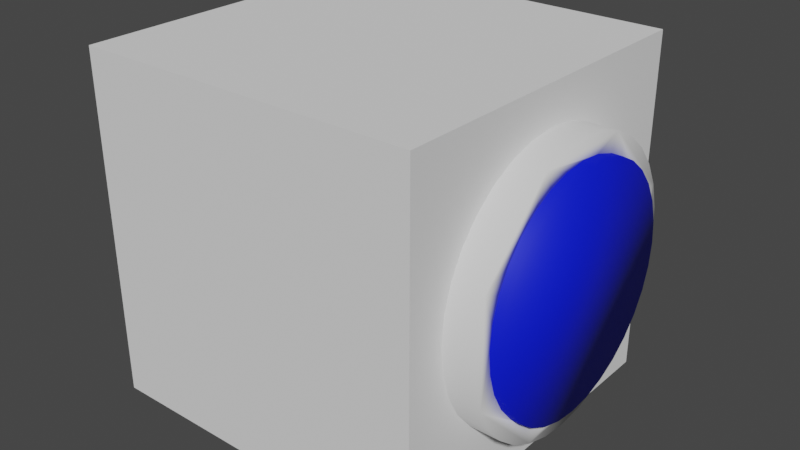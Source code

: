 # Source: Washer.blend  (saved by Blender 3.1.7; exported with 4.5.12 LTS)
import bpy
from mathutils import Matrix  # noqa: F401  (used for matrix-valued properties, if any)

bpy.ops.wm.read_factory_settings(use_empty=True)
scene = bpy.context.scene
scene.name = 'Scene'

# ---- collections
col_collection = bpy.data.collections.new('Collection'); scene.collection.children.link(col_collection)

# ---- materials (node trees are filled in below, after node groups)
mat_material_001 = bpy.data.materials.new('Material.001')
mat_material_001.use_transparent_shadow = False

# ---- material node trees
mat_material_001.use_nodes = True; mat_material_001.node_tree.nodes.clear()
_N = mat_material_001.node_tree.nodes; _L = mat_material_001.node_tree.links
n0 = _N.new('ShaderNodeBsdfPrincipled'); n0.name = 'Principled BSDF'; n0.location = (10, 300)
n0.distribution = 'GGX'
n0.subsurface_method = 'RANDOM_WALK_SKIN'
n0.inputs[0].default_value = (0.0, 0.008958, 0.8, 1.0)
n0.inputs[3].default_value = 1.45
n0.inputs[27].default_value = (0.0, 0.0, 0.0, 1.0)
n0.inputs[28].default_value = 1.0
n1 = _N.new('ShaderNodeOutputMaterial'); n1.name = 'Material Output'; n1.location = (300, 300)
_L.new(n0.outputs[0], n1.inputs[0])
n1.is_active_output = True

# ---- world
world_world = bpy.data.worlds.new('World'); scene.world = world_world
world_world.use_nodes = True; world_world.node_tree.nodes.clear()
_N = world_world.node_tree.nodes; _L = world_world.node_tree.links
n0 = _N.new('ShaderNodeOutputWorld'); n0.name = 'World Output'; n0.location = (300, 300)
n1 = _N.new('ShaderNodeBackground'); n1.name = 'Background'; n1.location = (10, 300)
n1.inputs[0].default_value = (0.05088, 0.05088, 0.05088, 1.0)
_L.new(n1.outputs[0], n0.inputs[0])
n0.is_active_output = True
world_world.color = (0.05088, 0.05088, 0.05088)
world_world.use_sun_shadow = False
world_world.sun_shadow_jitter_overblur = 0.0

# ---- meshes
me_cube_001 = bpy.data.meshes.new('Cube.001')
me_cube_001.from_pydata([(-1.0, -1.0, -1.0), (-1.0, -1.0, 1.0), (-1.0, 1.0, -1.0), (-1.0, 1.0, 1.0), (1.0, -1.0, -1.0), (1.0, -1.0, 1.0), (1.0, 1.0, -1.0), (1.0, 1.0, 1.0)], [], [(0, 1, 3, 2), (2, 3, 7, 6), (6, 7, 5, 4), (4, 5, 1, 0), (2, 6, 4, 0), (7, 3, 1, 5)])
_uv = me_cube_001.uv_layers.new(name='UVMap')
_uv.uv.foreach_set('vector', [0.375, 0.0, 0.625, 0.0, 0.625, 0.25, 0.375, 0.25, 0.375, 0.25, 0.625, 0.25, 0.625, 0.5, 0.375, 0.5, 0.375, 0.5, 0.625, 0.5, 0.625, 0.75, 0.375, 0.75, 0.375, 0.75, 0.625, 0.75, 0.625, 1.0, 0.375, 1.0, 0.125, 0.5, 0.375, 0.5, 0.375, 0.75, 0.125, 0.75, 0.625, 0.5, 0.875, 0.5, 0.875, 0.75, 0.625, 0.75])
me_cube_001.use_remesh_fix_poles = True
me_cube_001.use_remesh_preserve_attributes = False
me_cube_001.update()
me_cylinder = bpy.data.meshes.new('Cylinder')
me_cylinder.from_pydata([(0.0, 1.0, -1.0), (0.0, 1.0, 1.0), (0.1951, 0.9808, -1.0), (0.1951, 0.9808, 1.0), (0.3827, 0.9239, -1.0), (0.3827, 0.9239, 1.0), (0.5556, 0.8315, -1.0), (0.5556, 0.8315, 1.0), (0.7071, 0.7071, -1.0), (0.7071, 0.7071, 1.0), (0.8315, 0.5556, -1.0), (0.8315, 0.5556, 1.0), (0.9239, 0.3827, -1.0), (0.9239, 0.3827, 1.0), (0.9808, 0.1951, -1.0), (0.9808, 0.1951, 1.0), (1.0, -4.371e-08, -1.0), (1.0, -4.371e-08, 1.0), (0.9808, -0.1951, -1.0), (0.9808, -0.1951, 1.0), (0.9239, -0.3827, -1.0), (0.9239, -0.3827, 1.0), (0.8315, -0.5556, -1.0), (0.8315, -0.5556, 1.0), (0.7071, -0.7071, -1.0), (0.7071, -0.7071, 1.0), (0.5556, -0.8315, -1.0), (0.5556, -0.8315, 1.0), (0.3827, -0.9239, -1.0), (0.3827, -0.9239, 1.0), (0.1951, -0.9808, -1.0), (0.1951, -0.9808, 1.0), (-8.742e-08, -1.0, -1.0), (-8.742e-08, -1.0, 1.0), (-0.1951, -0.9808, -1.0), (-0.1951, -0.9808, 1.0), (-0.3827, -0.9239, -1.0), (-0.3827, -0.9239, 1.0), (-0.5556, -0.8315, -1.0), (-0.5556, -0.8315, 1.0), (-0.7071, -0.7071, -1.0), (-0.7071, -0.7071, 1.0), (-0.8315, -0.5556, -1.0), (-0.8315, -0.5556, 1.0), (-0.9239, -0.3827, -1.0), (-0.9239, -0.3827, 1.0), (-0.9808, -0.1951, -1.0), (-0.9808, -0.1951, 1.0), (-1.0, 1.192e-08, -1.0), (-1.0, 1.192e-08, 1.0), (-0.9808, 0.1951, -1.0), (-0.9808, 0.1951, 1.0), (-0.9239, 0.3827, -1.0), (-0.9239, 0.3827, 1.0), (-0.8315, 0.5556, -1.0), (-0.8315, 0.5556, 1.0), (-0.7071, 0.7071, -1.0), (-0.7071, 0.7071, 1.0), (-0.5556, 0.8315, -1.0), (-0.5556, 0.8315, 1.0), (-0.3827, 0.9239, -1.0), (-0.3827, 0.9239, 1.0), (-0.1951, 0.9808, -1.0), (-0.1951, 0.9808, 1.0)], [], [(0, 1, 3, 2), (2, 3, 5, 4), (4, 5, 7, 6), (6, 7, 9, 8), (8, 9, 11, 10), (10, 11, 13, 12), (12, 13, 15, 14), (14, 15, 17, 16), (16, 17, 19, 18), (18, 19, 21, 20), (20, 21, 23, 22), (22, 23, 25, 24), (24, 25, 27, 26), (26, 27, 29, 28), (28, 29, 31, 30), (30, 31, 33, 32), (32, 33, 35, 34), (34, 35, 37, 36), (36, 37, 39, 38), (38, 39, 41, 40), (40, 41, 43, 42), (42, 43, 45, 44), (44, 45, 47, 46), (46, 47, 49, 48), (48, 49, 51, 50), (50, 51, 53, 52), (52, 53, 55, 54), (54, 55, 57, 56), (56, 57, 59, 58), (58, 59, 61, 60), (3, 1, 63, 61, 59, 57, 55, 53, 51, 49, 47, 45, 43, 41, 39, 37, 35, 33, 31, 29, 27, 25, 23, 21, 19, 17, 15, 13, 11, 9, 7, 5), (60, 61, 63, 62), (62, 63, 1, 0), (0, 2, 4, 6, 8, 10, 12, 14, 16, 18, 20, 22, 24, 26, 28, 30, 32, 34, 36, 38, 40, 42, 44, 46, 48, 50, 52, 54, 56, 58, 60, 62)])
me_cylinder.polygons.foreach_set('use_smooth', [True] * 34)
_uv = me_cylinder.uv_layers.new(name='UVMap')
_uv.uv.foreach_set('vector', [1.0, 0.5, 1.0, 1.0, 0.9688, 1.0, 0.9688, 0.5, 0.9688, 0.5, 0.9688, 1.0, 0.9375, 1.0, 0.9375, 0.5, 0.9375, 0.5, 0.9375, 1.0, 0.9062, 1.0, 0.9062, 0.5, 0.9062, 0.5, 0.9062, 1.0, 0.875, 1.0, 0.875, 0.5, 0.875, 0.5, 0.875, 1.0, 0.8438, 1.0, 0.8438, 0.5, 0.8438, 0.5, 0.8438, 1.0, 0.8125, 1.0, 0.8125, 0.5, 0.8125, 0.5, 0.8125, 1.0, 0.7812, 1.0, 0.7812, 0.5, 0.7812, 0.5, 0.7812, 1.0, 0.75, 1.0, 0.75, 0.5, 0.75, 0.5, 0.75, 1.0, 0.7188, 1.0, 0.7188, 0.5, 0.7188, 0.5, 0.7188, 1.0, 0.6875, 1.0, 0.6875, 0.5, 0.6875, 0.5, 0.6875, 1.0, 0.6562, 1.0, 0.6562, 0.5, 0.6562, 0.5, 0.6562, 1.0, 0.625, 1.0, 0.625, 0.5, 0.625, 0.5, 0.625, 1.0, 0.5938, 1.0, 0.5938, 0.5, 0.5938, 0.5, 0.5938, 1.0, 0.5625, 1.0, 0.5625, 0.5, 0.5625, 0.5, 0.5625, 1.0, 0.5312, 1.0, 0.5312, 0.5, 0.5312, 0.5, 0.5312, 1.0, 0.5, 1.0, 0.5, 0.5, 0.5, 0.5, 0.5, 1.0, 0.4688, 1.0, 0.4688, 0.5, 0.4688, 0.5, 0.4688, 1.0, 0.4375, 1.0, 0.4375, 0.5, 0.4375, 0.5, 0.4375, 1.0, 0.4062, 1.0, 0.4062, 0.5, 0.4062, 0.5, 0.4062, 1.0, 0.375, 1.0, 0.375, 0.5, 0.375, 0.5, 0.375, 1.0, 0.3438, 1.0, 0.3438, 0.5, 0.3438, 0.5, 0.3438, 1.0, 0.3125, 1.0, 0.3125, 0.5, 0.3125, 0.5, 0.3125, 1.0, 0.2812, 1.0, 0.2812, 0.5, 0.2812, 0.5, 0.2812, 1.0, 0.25, 1.0, 0.25, 0.5, 0.25, 0.5, 0.25, 1.0, 0.2188, 1.0, 0.2188, 0.5, 0.2188, 0.5, 0.2188, 1.0, 0.1875, 1.0, 0.1875, 0.5, 0.1875, 0.5, 0.1875, 1.0, 0.1562, 1.0, 0.1562, 0.5, 0.1562, 0.5, 0.1562, 1.0, 0.125, 1.0, 0.125, 0.5, 0.125, 0.5, 0.125, 1.0, 0.09375, 1.0, 0.09375, 0.5, 0.09375, 0.5, 0.09375, 1.0, 0.0625, 1.0, 0.0625, 0.5, 0.2968, 0.4854, 0.25, 0.49, 0.2032, 0.4854, 0.1582, 0.4717, 0.1167, 0.4496, 0.08029, 0.4197, 0.05045, 0.3833, 0.02827, 0.3418, 0.01461, 0.2968, 0.01, 0.25, 0.01461, 0.2032, 0.02827, 0.1582, 0.05045, 0.1167, 0.08029, 0.08029, 0.1167, 0.05045, 0.1582, 0.02827, 0.2032, 0.01461, 0.25, 0.01, 0.2968, 0.01461, 0.3418, 0.02827, 0.3833, 0.05045, 0.4197, 0.08029, 0.4496, 0.1167, 0.4717, 0.1582, 0.4854, 0.2032, 0.49, 0.25, 0.4854, 0.2968, 0.4717, 0.3418, 0.4496, 0.3833, 0.4197, 0.4197, 0.3833, 0.4496, 0.3418, 0.4717, 0.0625, 0.5, 0.0625, 1.0, 0.03125, 1.0, 0.03125, 0.5, 0.03125, 0.5, 0.03125, 1.0, 0.0, 1.0, 0.0, 0.5, 0.75, 0.49, 0.7968, 0.4854, 0.8418, 0.4717, 0.8833, 0.4496, 0.9197, 0.4197, 0.9496, 0.3833, 0.9717, 0.3418, 0.9854, 0.2968, 0.99, 0.25, 0.9854, 0.2032, 0.9717, 0.1582, 0.9496, 0.1167, 0.9197, 0.08029, 0.8833, 0.05045, 0.8418, 0.02827, 0.7968, 0.01461, 0.75, 0.01, 0.7032, 0.01461, 0.6582, 0.02827, 0.6167, 0.05045, 0.5803, 0.08029, 0.5504, 0.1167, 0.5283, 0.1582, 0.5146, 0.2032, 0.51, 0.25, 0.5146, 0.2968, 0.5283, 0.3418, 0.5504, 0.3833, 0.5803, 0.4197, 0.6167, 0.4496, 0.6582, 0.4717, 0.7032, 0.4854])
me_cylinder.materials.append(mat_material_001)
me_cylinder.use_remesh_fix_poles = True
me_cylinder.use_remesh_preserve_attributes = False
me_cylinder.update()
me_cylinder_001 = bpy.data.meshes.new('Cylinder.001')
me_cylinder_001.from_pydata([(0.0, 1.0, -1.0), (0.0, 1.0, 1.0), (0.1951, 0.9808, -1.0), (0.1951, 0.9808, 1.0), (0.3827, 0.9239, -1.0), (0.3827, 0.9239, 1.0), (0.5556, 0.8315, -1.0), (0.5556, 0.8315, 1.0), (0.7071, 0.7071, -1.0), (0.7071, 0.7071, 1.0), (0.8315, 0.5556, -1.0), (0.8315, 0.5556, 1.0), (0.9239, 0.3827, -1.0), (0.9239, 0.3827, 1.0), (0.9808, 0.1951, -1.0), (0.9808, 0.1951, 1.0), (1.0, -4.371e-08, -1.0), (1.0, -4.371e-08, 1.0), (0.9808, -0.1951, -1.0), (0.9808, -0.1951, 1.0), (0.9239, -0.3827, -1.0), (0.9239, -0.3827, 1.0), (0.8315, -0.5556, -1.0), (0.8315, -0.5556, 1.0), (0.7071, -0.7071, -1.0), (0.7071, -0.7071, 1.0), (0.5556, -0.8315, -1.0), (0.5556, -0.8315, 1.0), (0.3827, -0.9239, -1.0), (0.3827, -0.9239, 1.0), (0.1951, -0.9808, -1.0), (0.1951, -0.9808, 1.0), (-8.742e-08, -1.0, -1.0), (-8.742e-08, -1.0, 1.0), (-0.1951, -0.9808, -1.0), (-0.1951, -0.9808, 1.0), (-0.3827, -0.9239, -1.0), (-0.3827, -0.9239, 1.0), (-0.5556, -0.8315, -1.0), (-0.5556, -0.8315, 1.0), (-0.7071, -0.7071, -1.0), (-0.7071, -0.7071, 1.0), (-0.8315, -0.5556, -1.0), (-0.8315, -0.5556, 1.0), (-0.9239, -0.3827, -1.0), (-0.9239, -0.3827, 1.0), (-0.9808, -0.1951, -1.0), (-0.9808, -0.1951, 1.0), (-1.0, 1.192e-08, -1.0), (-1.0, 1.192e-08, 1.0), (-0.9808, 0.1951, -1.0), (-0.9808, 0.1951, 1.0), (-0.9239, 0.3827, -1.0), (-0.9239, 0.3827, 1.0), (-0.8315, 0.5556, -1.0), (-0.8315, 0.5556, 1.0), (-0.7071, 0.7071, -1.0), (-0.7071, 0.7071, 1.0), (-0.5556, 0.8315, -1.0), (-0.5556, 0.8315, 1.0), (-0.3827, 0.9239, -1.0), (-0.3827, 0.9239, 1.0), (-0.1951, 0.9808, -1.0), (-0.1951, 0.9808, 1.0), (-0.715, 0.4777, 1.0), (-0.4777, 0.715, 1.0), (-0.608, 0.608, 1.0), (-0.1678, 0.8434, 1.0), (-0.3291, 0.7944, 1.0), (0.1678, 0.8434, 1.0), (0.0, 0.8599, 1.0), (-0.8599, 1.025e-08, 1.0), (-0.8434, 0.1678, 1.0), (-0.8434, -0.1678, 1.0), (-0.715, -0.4777, 1.0), (-0.4777, -0.715, 1.0), (-0.608, -0.608, 1.0), (-0.7944, -0.3291, 1.0), (-0.1678, -0.8434, 1.0), (0.1678, -0.8434, 1.0), (-7.517e-08, -0.8599, 1.0), (0.608, -0.608, 1.0), (0.4777, -0.715, 1.0), (0.715, -0.4777, 1.0), (0.3291, -0.7944, 1.0), (0.4777, 0.715, 1.0), (0.715, 0.4777, 1.0), (0.608, 0.608, 1.0), (0.8599, -3.759e-08, 1.0), (0.8434, -0.1678, 1.0), (0.8434, 0.1678, 1.0), (0.7944, 0.3291, 1.0), (-0.7944, 0.3291, 1.0), (-0.3291, -0.7944, 1.0), (0.7944, -0.3291, 1.0), (0.3291, 0.7944, 1.0), (0.0, 0.8599, -1.0), (0.3291, 0.7944, -1.0), (0.1678, 0.8434, -1.0), (0.608, 0.608, -1.0), (0.715, 0.4777, -1.0), (0.7944, 0.3291, -1.0), (0.4777, 0.715, -1.0), (0.3291, -0.7944, -1.0), (0.608, -0.608, -1.0), (0.4777, -0.715, -1.0), (0.7944, -0.3291, -1.0), (0.715, -0.4777, -1.0), (0.8599, -3.759e-08, -1.0), (0.8434, -0.1678, -1.0), (-0.7944, -0.3291, -1.0), (-0.608, -0.608, -1.0), (-0.715, -0.4777, -1.0), (-0.3291, -0.7944, -1.0), (-0.4777, -0.715, -1.0), (-7.517e-08, -0.8599, -1.0), (-0.1678, -0.8434, -1.0), (-0.8599, 1.025e-08, -1.0), (-0.7944, 0.3291, -1.0), (-0.8434, 0.1678, -1.0), (-0.608, 0.608, -1.0), (-0.3291, 0.7944, -1.0), (-0.4777, 0.715, -1.0), (-0.715, 0.4777, -1.0), (0.8434, 0.1678, -1.0), (-0.8434, -0.1678, -1.0), (0.1678, -0.8434, -1.0), (-0.1678, 0.8434, -1.0)], [], [(0, 1, 3, 2), (2, 3, 5, 4), (4, 5, 7, 6), (6, 7, 9, 8), (8, 9, 11, 10), (10, 11, 13, 12), (12, 13, 15, 14), (14, 15, 17, 16), (16, 17, 19, 18), (18, 19, 21, 20), (20, 21, 23, 22), (22, 23, 25, 24), (24, 25, 27, 26), (26, 27, 29, 28), (28, 29, 31, 30), (30, 31, 33, 32), (32, 33, 35, 34), (34, 35, 37, 36), (36, 37, 39, 38), (38, 39, 41, 40), (40, 41, 43, 42), (42, 43, 45, 44), (44, 45, 47, 46), (46, 47, 49, 48), (48, 49, 51, 50), (50, 51, 53, 52), (52, 53, 55, 54), (54, 55, 57, 56), (56, 57, 59, 58), (58, 59, 61, 60), (91, 13, 11, 9, 7, 5, 95, 85, 87, 86), (95, 5, 3, 1, 63, 61, 59, 57, 55, 53, 51, 49, 47, 45, 43, 41, 39, 37, 35, 33, 31, 29, 27, 25, 23, 21, 19, 17, 15, 13, 91, 90, 88, 89, 94, 83, 81, 82, 84, 79, 80, 78, 93, 75, 76, 74, 77, 73, 71, 72, 92, 64, 66, 65, 68, 67, 70, 69), (60, 61, 63, 62), (62, 63, 1, 0), (22, 24, 26, 28, 30, 32, 34, 36, 38, 40, 42, 44, 46, 48, 50, 52, 54, 123, 118, 119, 117, 125, 110, 112, 111, 114, 113, 116, 115, 126, 103, 105, 104, 107), (123, 54, 56, 58, 60, 62, 0, 2, 4, 6, 8, 10, 12, 14, 16, 18, 20, 22, 107, 106, 109, 108, 124, 101, 100, 99, 102, 97, 98, 96, 127, 121, 122, 120), (98, 69, 70, 96), (97, 95, 69, 98), (102, 85, 95, 97), (99, 87, 85, 102), (86, 87, 99, 100), (91, 86, 100, 101), (90, 91, 101, 124), (88, 90, 124, 108), (89, 88, 108, 109), (94, 89, 109, 106), (83, 94, 106, 107), (81, 83, 107, 104), (82, 81, 104, 105), (84, 82, 105, 103), (79, 84, 103, 126), (80, 79, 126, 115), (78, 80, 115, 116), (93, 78, 116, 113), (75, 93, 113, 114), (76, 75, 114, 111), (112, 74, 76, 111), (110, 77, 74, 112), (125, 73, 77, 110), (117, 71, 73, 125), (119, 72, 71, 117), (118, 92, 72, 119), (123, 64, 92, 118), (120, 66, 64, 123), (122, 65, 66, 120), (121, 68, 65, 122), (127, 67, 68, 121), (96, 70, 67, 127)])
me_cylinder_001.polygons.foreach_set('use_smooth', [True] * 68)
_uv = me_cylinder_001.uv_layers.new(name='UVMap')
_uv.uv.foreach_set('vector', [1.0, 0.5, 1.0, 1.0, 0.9688, 1.0, 0.9688, 0.5, 0.9688, 0.5, 0.9688, 1.0, 0.9375, 1.0, 0.9375, 0.5, 0.9375, 0.5, 0.9375, 1.0, 0.9062, 1.0, 0.9062, 0.5, 0.9062, 0.5, 0.9062, 1.0, 0.875, 1.0, 0.875, 0.5, 0.875, 0.5, 0.875, 1.0, 0.8438, 1.0, 0.8438, 0.5, 0.8438, 0.5, 0.8438, 1.0, 0.8125, 1.0, 0.8125, 0.5, 0.8125, 0.5, 0.8125, 1.0, 0.7812, 1.0, 0.7812, 0.5, 0.7812, 0.5, 0.7812, 1.0, 0.75, 1.0, 0.75, 0.5, 0.75, 0.5, 0.75, 1.0, 0.7188, 1.0, 0.7188, 0.5, 0.7188, 0.5, 0.7188, 1.0, 0.6875, 1.0, 0.6875, 0.5, 0.6875, 0.5, 0.6875, 1.0, 0.6562, 1.0, 0.6562, 0.5, 0.6562, 0.5, 0.6562, 1.0, 0.625, 1.0, 0.625, 0.5, 0.625, 0.5, 0.625, 1.0, 0.5938, 1.0, 0.5938, 0.5, 0.5938, 0.5, 0.5938, 1.0, 0.5625, 1.0, 0.5625, 0.5, 0.5625, 0.5, 0.5625, 1.0, 0.5312, 1.0, 0.5312, 0.5, 0.5312, 0.5, 0.5312, 1.0, 0.5, 1.0, 0.5, 0.5, 0.5, 0.5, 0.5, 1.0, 0.4688, 1.0, 0.4688, 0.5, 0.4688, 0.5, 0.4688, 1.0, 0.4375, 1.0, 0.4375, 0.5, 0.4375, 0.5, 0.4375, 1.0, 0.4062, 1.0, 0.4062, 0.5, 0.4062, 0.5, 0.4062, 1.0, 0.375, 1.0, 0.375, 0.5, 0.375, 0.5, 0.375, 1.0, 0.3438, 1.0, 0.3438, 0.5, 0.3438, 0.5, 0.3438, 1.0, 0.3125, 1.0, 0.3125, 0.5, 0.3125, 0.5, 0.3125, 1.0, 0.2812, 1.0, 0.2812, 0.5, 0.2812, 0.5, 0.2812, 1.0, 0.25, 1.0, 0.25, 0.5, 0.25, 0.5, 0.25, 1.0, 0.2188, 1.0, 0.2188, 0.5, 0.2188, 0.5, 0.2188, 1.0, 0.1875, 1.0, 0.1875, 0.5, 0.1875, 0.5, 0.1875, 1.0, 0.1562, 1.0, 0.1562, 0.5, 0.1562, 0.5, 0.1562, 1.0, 0.125, 1.0, 0.125, 0.5, 0.125, 0.5, 0.125, 1.0, 0.09375, 1.0, 0.09375, 0.5, 0.09375, 0.5, 0.09375, 1.0, 0.0625, 1.0, 0.0625, 0.5, 0.4407, 0.329, 0.4717, 0.3418, 0.4496, 0.3833, 0.4197, 0.4197, 0.3833, 0.4496, 0.3418, 0.4717, 0.329, 0.4407, 0.3647, 0.4216, 0.3959, 0.3959, 0.4216, 0.3647, 0.329, 0.4407, 0.3418, 0.4717, 0.2968, 0.4854, 0.25, 0.49, 0.2032, 0.4854, 0.1582, 0.4717, 0.1167, 0.4496, 0.08029, 0.4197, 0.05045, 0.3833, 0.02827, 0.3418, 0.01461, 0.2968, 0.01, 0.25, 0.01461, 0.2032, 0.02827, 0.1582, 0.05045, 0.1167, 0.08029, 0.08029, 0.1167, 0.05045, 0.1582, 0.02827, 0.2032, 0.01461, 0.25, 0.01, 0.2968, 0.01461, 0.3418, 0.02827, 0.3833, 0.05045, 0.4197, 0.08029, 0.4496, 0.1167, 0.4717, 0.1582, 0.4854, 0.2032, 0.49, 0.25, 0.4854, 0.2968, 0.4717, 0.3418, 0.4407, 0.329, 0.4524, 0.2903, 0.4564, 0.25, 0.4524, 0.2097, 0.4407, 0.171, 0.4216, 0.1353, 0.3959, 0.1041, 0.3647, 0.07841, 0.329, 0.05934, 0.2903, 0.04759, 0.25, 0.04363, 0.2097, 0.04759, 0.171, 0.05934, 0.1353, 0.07841, 0.1041, 0.1041, 0.07841, 0.1353, 0.05934, 0.171, 0.04759, 0.2097, 0.04363, 0.25, 0.04759, 0.2903, 0.05934, 0.329, 0.07841, 0.3647, 0.1041, 0.3959, 0.1353, 0.4216, 0.171, 0.4407, 0.2097, 0.4524, 0.25, 0.4564, 0.2903, 0.4524, 0.0625, 0.5, 0.0625, 1.0, 0.03125, 1.0, 0.03125, 0.5, 0.03125, 0.5, 0.03125, 1.0, 0.0, 1.0, 0.0, 0.5, 0.9496, 0.1167, 0.9197, 0.08029, 0.8833, 0.05045, 0.8418, 0.02827, 0.7968, 0.01461, 0.75, 0.01, 0.7032, 0.01461, 0.6582, 0.02827, 0.6167, 0.05045, 0.5803, 0.08029, 0.5504, 0.1167, 0.5283, 0.1582, 0.5146, 0.2032, 0.51, 0.25, 0.5146, 0.2968, 0.5283, 0.3418, 0.5504, 0.3833, 0.5784, 0.3647, 0.5593, 0.329, 0.5476, 0.2903, 0.5436, 0.25, 0.5476, 0.2097, 0.5593, 0.171, 0.5784, 0.1353, 0.6041, 0.1041, 0.6353, 0.07841, 0.671, 0.05934, 0.7097, 0.04759, 0.75, 0.04363, 0.7903, 0.04759, 0.829, 0.05934, 0.8647, 0.07841, 0.8959, 0.1041, 0.9216, 0.1353, 0.5784, 0.3647, 0.5504, 0.3833, 0.5803, 0.4197, 0.6167, 0.4496, 0.6582, 0.4717, 0.7032, 0.4854, 0.75, 0.49, 0.7968, 0.4854, 0.8418, 0.4717, 0.8833, 0.4496, 0.9197, 0.4197, 0.9496, 0.3833, 0.9717, 0.3418, 0.9854, 0.2968, 0.99, 0.25, 0.9854, 0.2032, 0.9717, 0.1582, 0.9496, 0.1167, 0.9216, 0.1353, 0.9407, 0.171, 0.9524, 0.2097, 0.9564, 0.25, 0.9524, 0.2903, 0.9407, 0.329, 0.9216, 0.3647, 0.8959, 0.3959, 0.8647, 0.4216, 0.829, 0.4407, 0.7903, 0.4524, 0.75, 0.4564, 0.7097, 0.4524, 0.671, 0.4407, 0.6353, 0.4216, 0.6041, 0.3959, 0.9688, 0.5221, 0.9687, 0.9779, 1.0, 0.9779, 1.0, 0.5221, 0.9375, 0.5221, 0.9375, 0.9779, 0.9688, 0.9779, 0.9687, 0.5221, 0.9062, 0.5221, 0.9062, 0.9779, 0.9375, 0.9779, 0.9375, 0.5221, 0.875, 0.5221, 0.875, 0.9779, 0.9062, 0.9779, 0.9062, 0.5221, 0.8438, 0.9779, 0.875, 0.9779, 0.875, 0.5221, 0.8438, 0.5221, 0.8125, 0.9779, 0.8438, 0.9779, 0.8438, 0.5221, 0.8125, 0.5221, 0.7812, 0.9779, 0.8125, 0.9779, 0.8125, 0.5221, 0.7812, 0.5221, 0.75, 0.9779, 0.7812, 0.9779, 0.7812, 0.5221, 0.75, 0.5221, 0.7188, 0.9779, 0.75, 0.9779, 0.75, 0.5221, 0.7188, 0.5221, 0.6875, 0.9779, 0.7188, 0.9779, 0.7188, 0.5221, 0.6875, 0.5221, 0.6562, 0.9779, 0.6875, 0.9779, 0.6875, 0.5221, 0.6562, 0.5221, 0.625, 0.9779, 0.6562, 0.9779, 0.6562, 0.5221, 0.625, 0.5221, 0.5938, 0.9779, 0.625, 0.9779, 0.625, 0.5221, 0.5938, 0.5221, 0.5625, 0.9779, 0.5938, 0.9779, 0.5938, 0.5221, 0.5625, 0.5221, 0.5312, 0.9779, 0.5625, 0.9779, 0.5625, 0.5221, 0.5312, 0.5221, 0.5, 0.9779, 0.5312, 0.9779, 0.5312, 0.5221, 0.5, 0.5221, 0.4688, 0.9779, 0.5, 0.9779, 0.5, 0.5221, 0.4688, 0.5221, 0.4375, 0.9779, 0.4688, 0.9779, 0.4688, 0.5221, 0.4375, 0.5221, 0.4062, 0.9779, 0.4375, 0.9779, 0.4375, 0.5221, 0.4062, 0.5221, 0.375, 0.9779, 0.4062, 0.9779, 0.4062, 0.5221, 0.375, 0.5221, 0.3438, 0.5221, 0.3438, 0.9779, 0.375, 0.9779, 0.375, 0.5221, 0.3125, 0.5221, 0.3125, 0.9779, 0.3438, 0.9779, 0.3438, 0.5221, 0.2812, 0.5221, 0.2812, 0.9779, 0.3125, 0.9779, 0.3125, 0.5221, 0.25, 0.5221, 0.25, 0.9779, 0.2812, 0.9779, 0.2812, 0.5221, 0.2188, 0.5221, 0.2188, 0.9779, 0.25, 0.9779, 0.25, 0.5221, 0.1875, 0.5221, 0.1875, 0.9779, 0.2188, 0.9779, 0.2188, 0.5221, 0.1562, 0.5221, 0.1562, 0.9779, 0.1875, 0.9779, 0.1875, 0.5221, 0.125, 0.5221, 0.125, 0.9779, 0.1562, 0.9779, 0.1562, 0.5221, 0.09375, 0.5221, 0.09375, 0.9779, 0.125, 0.9779, 0.125, 0.5221, 0.0625, 0.5221, 0.0625, 0.9779, 0.09375, 0.9779, 0.09375, 0.5221, 0.03125, 0.5221, 0.03125, 0.9779, 0.0625, 0.9779, 0.0625, 0.5221, 0.0, 0.5221, 0.0, 0.9779, 0.03125, 0.9779, 0.03125, 0.5221])
me_cylinder_001.use_remesh_fix_poles = True
me_cylinder_001.use_remesh_preserve_attributes = False
me_cylinder_001.update()

# ---- objects
ob_cube = bpy.data.objects.new('Cube', me_cube_001)
ob_cylinder = bpy.data.objects.new('Cylinder', me_cylinder)
ob_cylinder_001 = bpy.data.objects.new('Cylinder.001', me_cylinder_001)

# ---- transforms, parenting, visibility, modifiers, constraints
ob_cube.location = (0.0, 0.0, 0.0)
ob_cube.scale = (2.257, 2.257, 2.257)
ob_cylinder.location = (1.385, 0.0, 0.0)
ob_cylinder.rotation_euler = (0.0, 1.571, 0.0)
ob_cylinder.scale = (1.517, 1.517, 1.395)
ob_cylinder_001.location = (1.385, 0.0, 0.0)
ob_cylinder_001.rotation_euler = (0.0, 1.571, 0.0)
ob_cylinder_001.scale = (1.764, 1.764, 1.272)

# ---- collection membership
col_collection.objects.link(ob_cube)
col_collection.objects.link(ob_cylinder)
col_collection.objects.link(ob_cylinder_001)

# ---- scene / render settings (as saved in the file)
scene.frame_start = 1; scene.frame_end = 250; scene.frame_set(1)
scene.render.engine = 'BLENDER_EEVEE_NEXT'
scene.cycles.sampling_pattern = 'TABULATED_SOBOL'
scene.cycles.use_light_tree = False
scene.view_settings.view_transform = 'Filmic'
bpy.context.view_layer.update()

# ---- added for rendering (the .blend has no active camera and no usable light): camera, sun
cam_auto = bpy.data.cameras.new('AutoCamera')
cam_auto.lens = 50.0
cam_auto.sensor_width = 36.0
cam_auto.clip_end = 1000.0
ob_auto_camera = bpy.data.objects.new('AutoCamera', cam_auto)
scene.collection.objects.link(ob_auto_camera)
ob_auto_camera.location = (7.78513, -9.02837, 6.01891)
ob_auto_camera.rotation_euler = (1.09748, -7.21219e-08, 0.694738)
scene.camera = ob_auto_camera
light_auto_sun = bpy.data.lights.new('AutoSun', 'SUN')
light_auto_sun.energy = 3.0
light_auto_sun.angle = 0.0523599
ob_auto_sun = bpy.data.objects.new('AutoSun', light_auto_sun)
scene.collection.objects.link(ob_auto_sun)
ob_auto_sun.rotation_euler = (0.872665, 0.174533, 0.523599)
bpy.context.view_layer.update()
